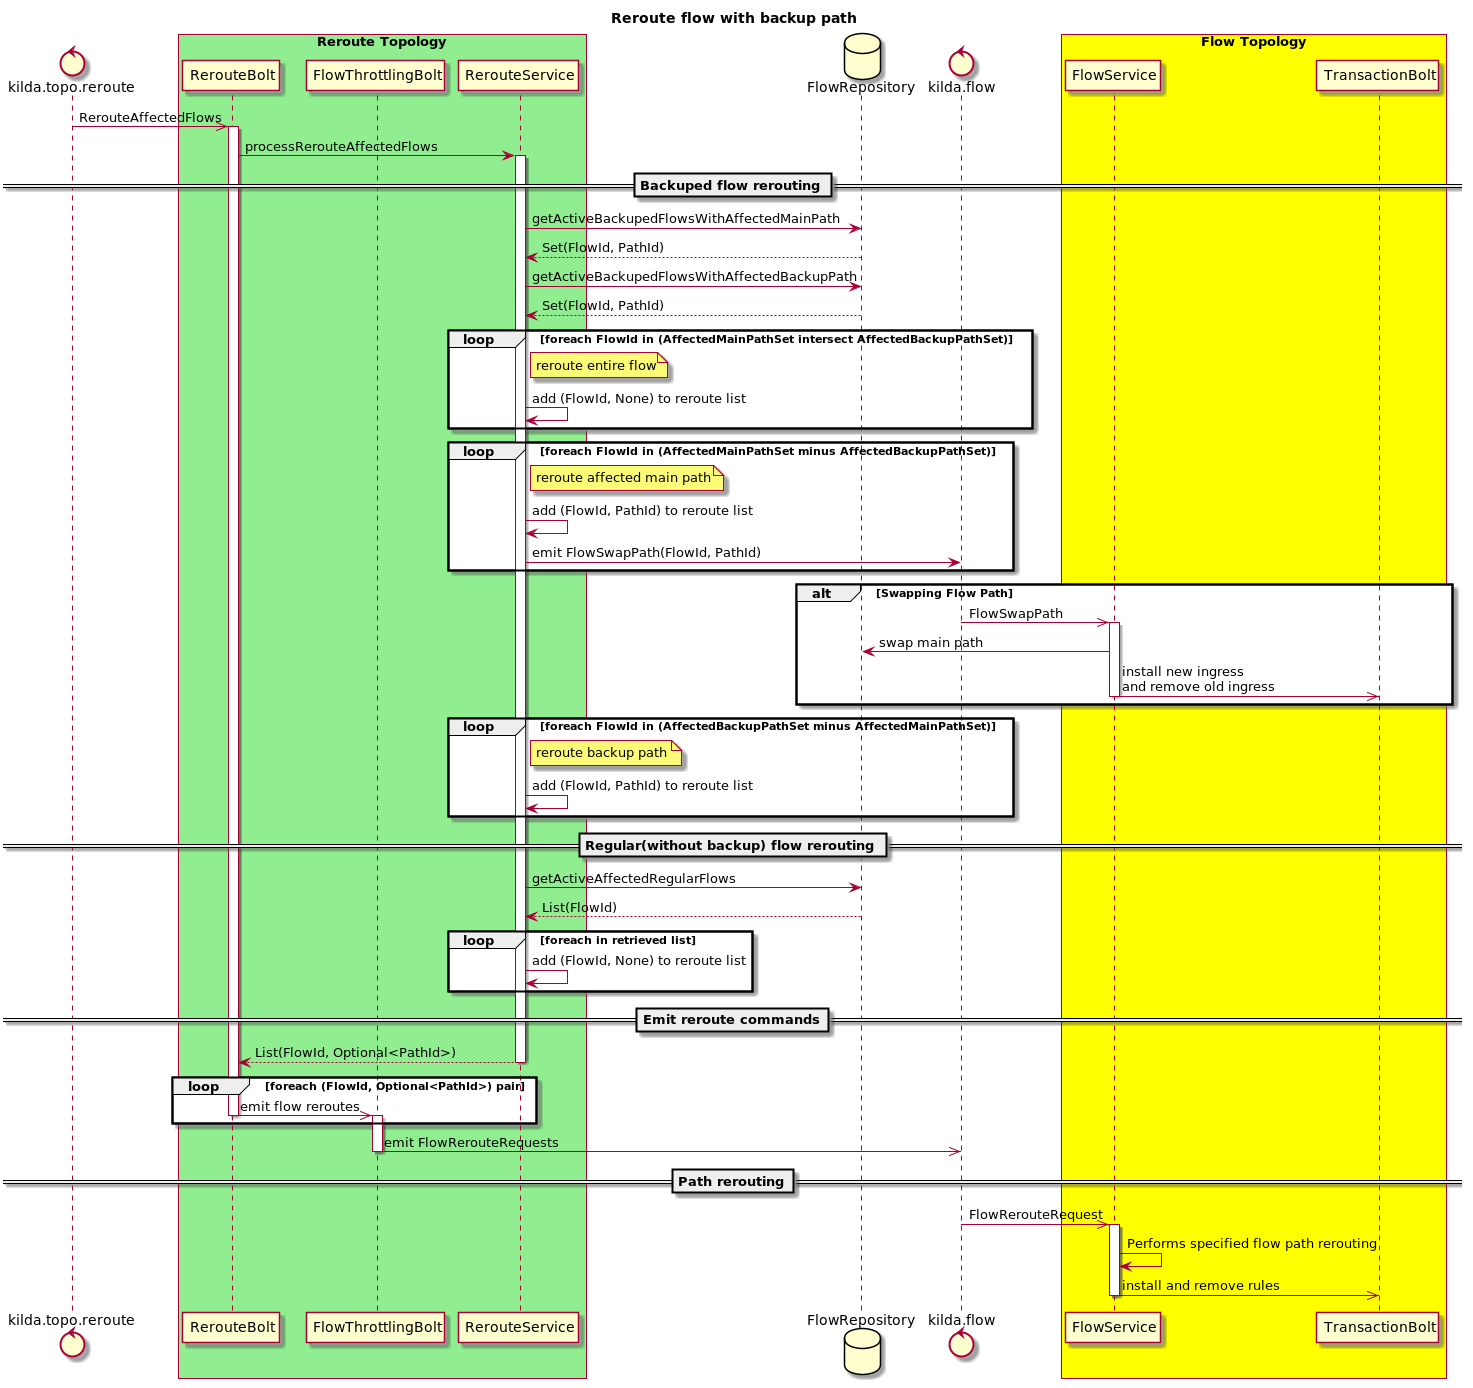

The diagram above was rendered by PlantUML. Its source (embedded in the PNG):
@startuml
title Reroute flow with backup path

control kilda.topo.reroute
box "Reroute Topology" #LightGreen
    participant RerouteBolt
    participant FlowThrottlingBolt
    participant RerouteService
end box
database FlowRepository
control kilda.flow
box "Flow Topology" #Yellow
    participant FlowService
    participant TransactionBolt
end box

kilda.topo.reroute ->> RerouteBolt: RerouteAffectedFlows
activate RerouteBolt
RerouteBolt -> RerouteService: processRerouteAffectedFlows
activate RerouteService

==Backuped flow rerouting==
RerouteService -> FlowRepository: getActiveBackupedFlowsWithAffectedMainPath
FlowRepository --> RerouteService: Set(FlowId, PathId)
RerouteService -> FlowRepository: getActiveBackupedFlowsWithAffectedBackupPath
FlowRepository --> RerouteService: Set(FlowId, PathId)

loop foreach FlowId in (AffectedMainPathSet intersect AffectedBackupPathSet)
    note right of RerouteService: reroute entire flow
    RerouteService -> RerouteService: add (FlowId, None) to reroute list
end

loop foreach FlowId in (AffectedMainPathSet minus AffectedBackupPathSet)
    note right of RerouteService: reroute affected main path
    RerouteService -> RerouteService: add (FlowId, PathId) to reroute list
    RerouteService -> kilda.flow: emit FlowSwapPath(FlowId, PathId)
end

alt Swapping Flow Path
    kilda.flow ->> FlowService: FlowSwapPath
    activate FlowService
    FlowService -> FlowRepository: swap main path
    FlowService ->> TransactionBolt: install new ingress\nand remove old ingress
    deactivate FlowService
end

loop foreach FlowId in (AffectedBackupPathSet minus AffectedMainPathSet)
    note right of RerouteService: reroute backup path
    RerouteService -> RerouteService: add (FlowId, PathId) to reroute list
end

==Regular(without backup) flow rerouting==
RerouteService -> FlowRepository: getActiveAffectedRegularFlows
FlowRepository --> RerouteService: List(FlowId)
loop foreach in retrieved list
    RerouteService -> RerouteService: add (FlowId, None) to reroute list
end

==Emit reroute commands==
RerouteService --> RerouteBolt: List(FlowId, Optional<PathId>)
deactivate RerouteService

loop foreach (FlowId, Optional<PathId>) pair
    RerouteBolt ->> FlowThrottlingBolt: emit flow reroutes
    deactivate RerouteBolt
    activate FlowThrottlingBolt
end
FlowThrottlingBolt ->> kilda.flow: emit FlowRerouteRequests
deactivate FlowThrottlingBolt

==Path rerouting==
kilda.flow ->> FlowService: FlowRerouteRequest
activate FlowService
FlowService -> FlowService: Performs specified flow path rerouting
FlowService ->> TransactionBolt: install and remove rules
deactivate FlowService

@enduml